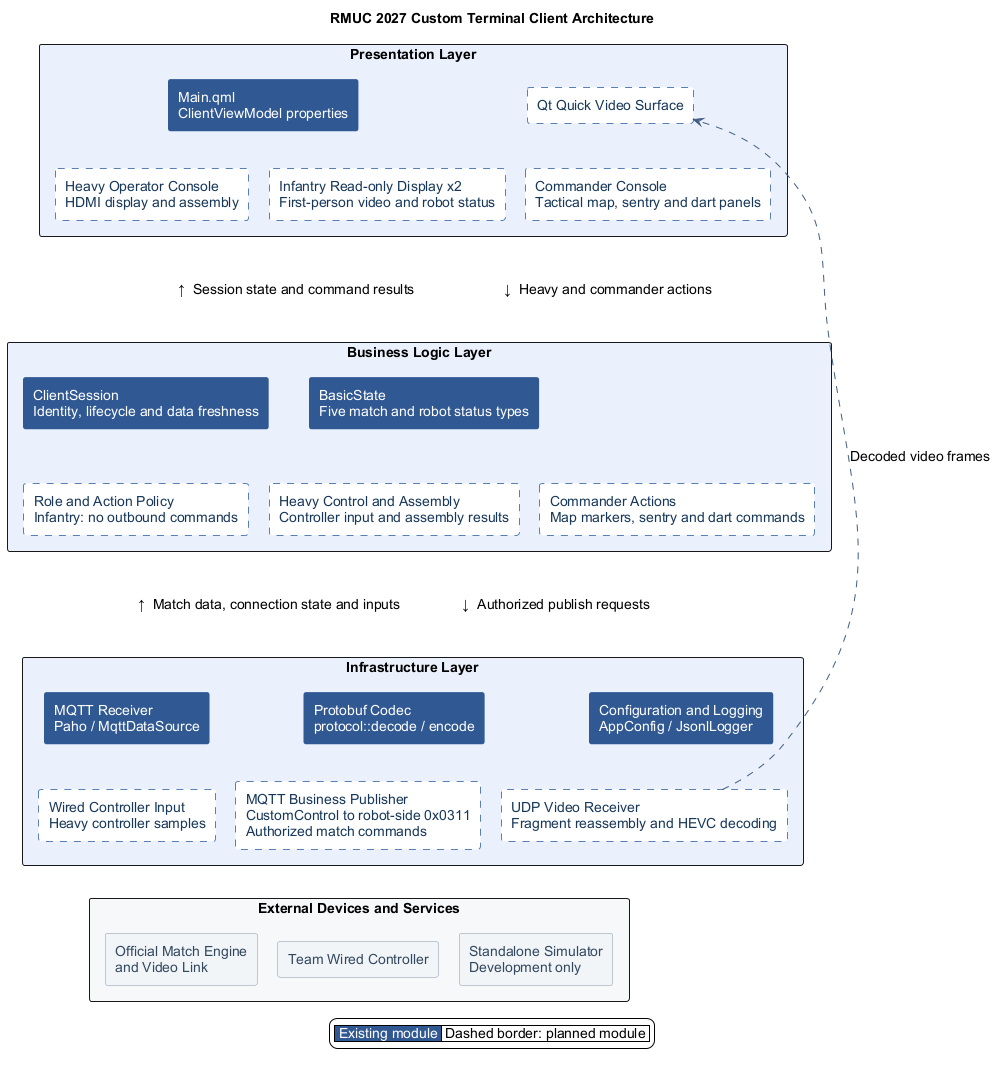

The diagram above was rendered by PlantUML. Its source (embedded in the PNG):
@startuml
title RMUC 2027 Custom Terminal Client Architecture
top to bottom direction
skinparam backgroundColor white
skinparam shadowing false
skinparam packageStyle rectangle
skinparam defaultFontName Arial
skinparam defaultFontSize 14
skinparam ArrowColor #405D82
skinparam nodesep 20
skinparam ranksep 36

!define EXISTING #305892;line:305892;text:FFFFFF
!define PLANNED  #FFFFFF;line:597FB3;line.dashed;text:173759
!define LAYER    #EAF1FD
!define EXTERNAL #F2F5F8;line:8799AB;text:32485F

package "Presentation Layer" as UI LAYER {
  rectangle "Main.qml\nClientViewModel properties" as MAIN EXISTING
  rectangle "Qt Quick Video Surface" as SURFACE PLANNED
  rectangle "Heavy Operator Console\nHDMI display and assembly" as HEAVY_UI PLANNED
  rectangle "Infantry Read-only Display x2\nFirst-person video and robot status" as INF_UI PLANNED
  rectangle "Commander Console\nTactical map, sentry and dart panels" as CMD_UI PLANNED

  MAIN -[hidden]right-> SURFACE
  HEAVY_UI -[hidden]right-> INF_UI
  INF_UI -[hidden]right-> CMD_UI
  MAIN -[hidden]down-> HEAVY_UI
  SURFACE -[hidden]down-> CMD_UI
}

package "Business Logic Layer" as LOGIC LAYER {
  rectangle "ClientSession\nIdentity, lifecycle and data freshness" as SESSION EXISTING
  rectangle "BasicState\nFive match and robot status types" as STATE EXISTING
  rectangle "Role and Action Policy\nInfantry: no outbound commands" as POLICY PLANNED
  rectangle "Heavy Control and Assembly\nController input and assembly results" as HEAVY PLANNED
  rectangle "Commander Actions\nMap markers, sentry and dart commands" as COMMAND PLANNED

  SESSION -[hidden]right-> STATE
  POLICY -[hidden]right-> HEAVY
  HEAVY -[hidden]right-> COMMAND
  SESSION -[hidden]down-> POLICY
}

package "Infrastructure Layer" as INFRA LAYER {
  rectangle "MQTT Receiver\nPaho / MqttDataSource" as RX EXISTING
  rectangle "Protobuf Codec\nprotocol::decode / encode" as CODEC EXISTING
  rectangle "Configuration and Logging\nAppConfig / JsonlLogger" as CONFIG EXISTING
  rectangle "Wired Controller Input\nHeavy controller samples" as INPUT PLANNED
  rectangle "MQTT Business Publisher\nCustomControl to robot-side 0x0311\nAuthorized match commands" as TX PLANNED
  rectangle "UDP Video Receiver\nFragment reassembly and HEVC decoding" as VIDEO PLANNED

  RX -[hidden]right-> CODEC
  CODEC -[hidden]right-> CONFIG
  INPUT -[hidden]right-> TX
  TX -[hidden]right-> VIDEO
  RX -[hidden]down-> INPUT
}

package "External Devices and Services" as EXT #F6F8FA {
  rectangle "Official Match Engine\nand Video Link" as ENGINE EXTERNAL
  rectangle "Team Wired Controller" as DEVICE EXTERNAL
  rectangle "Standalone Simulator\nDevelopment only" as SIM EXTERNAL
  ENGINE -[hidden]right-> DEVICE
  DEVICE -[hidden]right-> SIM
}

label " ↑  Session state and command results                       ↓  Heavy and commander actions " as UI_BUS
INF_UI -[hidden]down-> UI_BUS
UI_BUS -[hidden]down-> STATE
HEAVY_UI -[hidden]down-> SESSION
POLICY -[hidden]down-> RX
label " ↑  Match data, connection state and inputs                ↓  Authorized publish requests " as BIZ_BUS
HEAVY -[hidden]down-> BIZ_BUS
BIZ_BUS -[hidden]down-> CODEC
COMMAND -[hidden]down-> CONFIG
INPUT -[hidden]down-> ENGINE
TX -[hidden]down-> DEVICE
VIDEO -[hidden]down-> SIM
VIDEO -[norank,dashed]-> SURFACE : Decoded video frames

legend bottom
  |<#305892><color:white> Existing module </color>|<#FFFFFF> Dashed border: planned module |
endlegend
@enduml